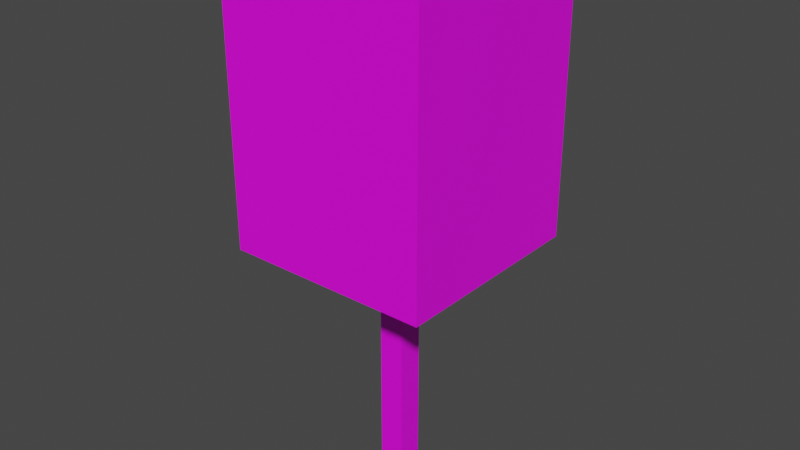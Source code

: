 # Source: m7.blend  (saved by Blender 2.92.15; exported with 4.5.12 LTS)
import bpy
from mathutils import Matrix  # noqa: F401  (used for matrix-valued properties, if any)

bpy.ops.wm.read_factory_settings(use_empty=True)
scene = bpy.context.scene
scene.name = 'Scene'

# ---- images (referenced by path relative to the original .blend; pixels are not part of the script)
import os
ASSET_DIR = os.environ.get("B2B_ASSET_DIR", "")  # directory of the original .blend (textures are referenced by path, not embedded)
HERE = os.path.dirname(os.path.abspath(__file__))  # packed textures are extracted next to this script under _unpacked/

def load_image(name, relpath, width, height, colorspace="sRGB"):
    """Load a texture the original file referenced (path relative to the .blend, or extracted next to this script)."""
    p = next((c for c in (os.path.join(HERE, relpath), os.path.join(ASSET_DIR, relpath)) if relpath and os.path.exists(c)), "")
    if p:
        img = bpy.data.images.load(p, check_existing=True)
        img.name = name
    else:  # same state as the original file: an image datablock whose file is absent (Cycles renders it pink)
        img = bpy.data.images.new(name, width, height)
        img.source = "FILE"
        img.filepath = "//" + (relpath or name)
    img.colorspace_settings.name = colorspace
    return img
img_mark7_jpg = load_image('mark7.jpg', 'mark7.jpg', 1024, 1024, 'sRGB')
img_legno_jpeg_001 = load_image('legno.jpeg.001', 'legno.jpeg', 1024, 1024, 'sRGB')
img_cartone_jpg_001 = load_image('cartone.jpg.001', 'cartone.jpg', 1024, 1024, 'sRGB')

# ---- materials (node trees are filled in below, after node groups)
mat_material_001 = bpy.data.materials.new('Material.001')
mat_material_001.use_transparent_shadow = False
mat_material_003 = bpy.data.materials.new('Material.003')
mat_material_003.use_transparent_shadow = False
mat_material_004 = bpy.data.materials.new('Material.004')
mat_material_004.use_transparent_shadow = False

# ---- material node trees
mat_material_001.use_nodes = True; mat_material_001.node_tree.nodes.clear()
_N = mat_material_001.node_tree.nodes; _L = mat_material_001.node_tree.links
n0 = _N.new('ShaderNodeBsdfPrincipled'); n0.name = 'Principled BSDF'; n0.location = (10, 300)
n0.distribution = 'GGX'
n0.subsurface_method = 'BURLEY'
n0.inputs[3].default_value = 1.45
n0.inputs[27].default_value = (0.0, 0.0, 0.0, 1.0)
n0.inputs[28].default_value = 1.0
n1 = _N.new('ShaderNodeOutputMaterial'); n1.name = 'Material Output'; n1.location = (300, 300)
n2 = _N.new('ShaderNodeTexImage'); n2.name = 'Image Texture'; n2.location = (-280, 280)
n2.image = img_mark7_jpg
_L.new(n0.outputs[0], n1.inputs[0])
_L.new(n2.outputs[0], n0.inputs[0])
n1.is_active_output = True
mat_material_003.use_nodes = True; mat_material_003.node_tree.nodes.clear()
_N = mat_material_003.node_tree.nodes; _L = mat_material_003.node_tree.links
n0 = _N.new('ShaderNodeBsdfPrincipled'); n0.name = 'Principled BSDF'; n0.location = (10, 300)
n0.distribution = 'GGX'
n0.subsurface_method = 'BURLEY'
n0.inputs[3].default_value = 1.45
n0.inputs[27].default_value = (0.0, 0.0, 0.0, 1.0)
n0.inputs[28].default_value = 1.0
n1 = _N.new('ShaderNodeOutputMaterial'); n1.name = 'Material Output'; n1.location = (300, 300)
n2 = _N.new('ShaderNodeTexImage'); n2.name = 'Image Texture'; n2.location = (-280, 280)
n2.image = img_legno_jpeg_001
_L.new(n0.outputs[0], n1.inputs[0])
_L.new(n2.outputs[0], n0.inputs[0])
n1.is_active_output = True
mat_material_004.use_nodes = True; mat_material_004.node_tree.nodes.clear()
_N = mat_material_004.node_tree.nodes; _L = mat_material_004.node_tree.links
n0 = _N.new('ShaderNodeBsdfPrincipled'); n0.name = 'Principled BSDF'; n0.location = (10, 300)
n0.distribution = 'GGX'
n0.subsurface_method = 'BURLEY'
n0.inputs[3].default_value = 1.45
n0.inputs[27].default_value = (0.0, 0.0, 0.0, 1.0)
n0.inputs[28].default_value = 1.0
n1 = _N.new('ShaderNodeOutputMaterial'); n1.name = 'Material Output'; n1.location = (300, 300)
n2 = _N.new('ShaderNodeTexImage'); n2.name = 'Image Texture'; n2.location = (-280, 280)
n2.image = img_cartone_jpg_001
_L.new(n0.outputs[0], n1.inputs[0])
_L.new(n2.outputs[0], n0.inputs[0])
n1.is_active_output = True

# ---- world
world_world = bpy.data.worlds.new('World'); scene.world = world_world
world_world.use_nodes = True; world_world.node_tree.nodes.clear()
_N = world_world.node_tree.nodes; _L = world_world.node_tree.links
n0 = _N.new('ShaderNodeOutputWorld'); n0.name = 'World Output'; n0.location = (300, 300)
n1 = _N.new('ShaderNodeBackground'); n1.name = 'Background'; n1.location = (10, 300)
n1.inputs[0].default_value = (0.05088, 0.05088, 0.05088, 1.0)
_L.new(n1.outputs[0], n0.inputs[0])
n0.is_active_output = True
world_world.color = (0.05088, 0.05088, 0.05088)
world_world.use_sun_shadow = False
world_world.sun_shadow_jitter_overblur = 0.0

# ---- meshes
me_cube_005 = bpy.data.meshes.new('Cube.005')
me_cube_005.from_pydata([(-17.5, -17.5, -17.5), (-17.5, -17.5, 17.5), (-17.5, 17.5, -17.5), (-17.5, 17.5, 17.5), (17.5, -17.5, -17.5), (17.5, -17.5, 17.5), (17.5, 17.5, -17.5), (17.5, 17.5, 17.5), (-140.0, -140.0, 17.5), (-140.0, 140.0, 17.5), (-140.0, -140.0, 57.5), (140.0, -140.0, 17.5), (140.0, 140.0, 17.5), (140.0, -140.0, 57.5), (140.0, 140.0, 57.5), (-140.0, 140.0, 57.5)], [], [(0, 1, 3, 2), (2, 3, 7, 6), (6, 7, 5, 4), (4, 5, 1, 0), (2, 6, 4, 0), (7, 3, 1, 5), (9, 12, 11, 8), (8, 10, 15, 9), (11, 13, 10, 8), (12, 14, 13, 11), (14, 15, 10, 13), (9, 15, 14, 12)])
me_cube_005.polygons.foreach_set('material_index', [1, 1, 1, 1, 0, 0, 2, 2, 2, 0, 2, 2])
_uv = me_cube_005.uv_layers.new(name='UVMap')
_uv.uv.foreach_set('vector', [0.9999, 0.0001003, 0.9999, 0.9999, 9.998e-05, 0.9999, 0.0001001, 9.998e-05, 0.9999, 0.0001003, 0.9999, 0.9999, 9.998e-05, 0.9999, 0.0001001, 9.998e-05, 9.998e-05, 0.9999, 0.0001, 9.998e-05, 0.9999, 0.0001001, 0.9999, 0.9999, 0.0, 0.0, 0.0, 0.0, 0.0, 0.0, 0.0, 0.0, 0.0, 0.0, 0.0, 0.0, 0.0, 0.0, 0.0, 0.0, 0.0, 0.0, 0.0, 0.0, 0.0, 0.0, 0.0, 0.0, 0.6666, 0.9999, 8.17e-05, 0.9999, 8.164e-05, 8.178e-05, 0.6666, 8.164e-05, 1.0, 4.629e-05, 1.0, 0.2143, 4.629e-05, 0.2143, 4.633e-05, 4.648e-05, 0.09526, 1.0, 3.086e-05, 1.0, 3.097e-05, 3.086e-05, 0.09526, 3.092e-05, 1.004, 0.001569, 0.996, 0.9958, 0.001326, 0.9969, -0.001327, 0.004616, 8.164e-05, 8.189e-05, 0.6666, 8.164e-05, 0.6666, 0.9999, 8.167e-05, 0.9999, 1.0, 3.197e-05, 1.0, 0.1022, 3.197e-05, 0.1022, 3.205e-05, 3.205e-05])
me_cube_005.materials.append(mat_material_001)
me_cube_005.materials.append(mat_material_003)
me_cube_005.materials.append(mat_material_004)
me_cube_005.use_remesh_fix_poles = True
me_cube_005.use_remesh_preserve_attributes = False
me_cube_005.use_mirror_vertex_groups = False
me_cube_005.update()

# ---- objects
ob_cube = bpy.data.objects.new('Cube', me_cube_005)

# ---- transforms, parenting, visibility, modifiers, constraints
ob_cube.location = (0.0, 0.0, 175.0)
ob_cube.scale = (1.0, 1.0, 10.0)
ob_cube.lineart.crease_threshold = 0.0

# ---- collection membership
scene.collection.objects.link(ob_cube)

# ---- scene / render settings (as saved in the file)
scene.frame_start = 1; scene.frame_end = 250; scene.frame_set(1)
scene.render.engine = 'BLENDER_EEVEE_NEXT'
scene.cycles.use_denoising = False
scene.cycles.samples = 128
scene.cycles.sampling_pattern = 'TABULATED_SOBOL'
scene.cycles.use_adaptive_sampling = False
scene.cycles.use_light_tree = False
scene.view_settings.view_transform = 'Filmic'
scene.unit_settings.scale_length = 0.001
bpy.context.view_layer.update()

# ---- added for rendering (the .blend has no active camera and no usable light): camera, sun
cam_auto = bpy.data.cameras.new('AutoCamera')
cam_auto.lens = 50.0
cam_auto.sensor_width = 36.0
cam_auto.clip_end = 13771.4
ob_auto_camera = bpy.data.objects.new('AutoCamera', cam_auto)
scene.collection.objects.link(ob_auto_camera)
ob_auto_camera.location = (784.697, -941.637, 1002.76)
ob_auto_camera.rotation_euler = (1.09748, -7.21219e-08, 0.694738)
scene.camera = ob_auto_camera
light_auto_sun = bpy.data.lights.new('AutoSun', 'SUN')
light_auto_sun.energy = 3.0
light_auto_sun.angle = 0.0523599
ob_auto_sun = bpy.data.objects.new('AutoSun', light_auto_sun)
scene.collection.objects.link(ob_auto_sun)
ob_auto_sun.rotation_euler = (0.872665, 0.174533, 0.523599)
bpy.context.view_layer.update()
